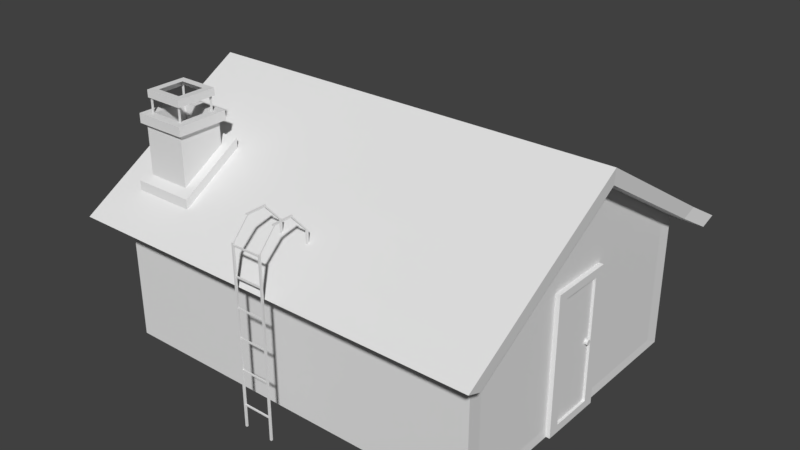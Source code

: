 # Source: Talo.blend  (saved by Blender 2.79.0; exported with 4.5.12 LTS)
import bpy
from mathutils import Matrix  # noqa: F401  (used for matrix-valued properties, if any)

bpy.ops.wm.read_factory_settings(use_empty=True)
scene = bpy.context.scene
scene.name = 'Scene'

# ---- collections
col_collection_1 = bpy.data.collections.new('Collection 1'); scene.collection.children.link(col_collection_1)

# ---- images (referenced by path relative to the original .blend; pixels are not part of the script)
import os
ASSET_DIR = os.environ.get("B2B_ASSET_DIR", "")  # directory of the original .blend (textures are referenced by path, not embedded)
HERE = os.path.dirname(os.path.abspath(__file__))  # packed textures are extracted next to this script under _unpacked/

def load_image(name, relpath, width, height, colorspace="sRGB"):
    """Load a texture the original file referenced (path relative to the .blend, or extracted next to this script)."""
    p = next((c for c in (os.path.join(HERE, relpath), os.path.join(ASSET_DIR, relpath)) if relpath and os.path.exists(c)), "")
    if p:
        img = bpy.data.images.load(p, check_existing=True)
        img.name = name
    else:  # same state as the original file: an image datablock whose file is absent (Cycles renders it pink)
        img = bpy.data.images.new(name, width, height)
        img.source = "FILE"
        img.filepath = "//" + (relpath or name)
    img.colorspace_settings.name = colorspace
    return img
img_talo_mat = load_image('Talo_MAT', '', 1024, 1024, 'sRGB')

# ---- materials (node trees are filled in below, after node groups)
mat_material_001 = bpy.data.materials.new('Material.001')
mat_material_001.alpha_threshold = 0.0
mat_material_001.roughness = 0.5

# ---- material node trees
mat_material_001.use_nodes = True; mat_material_001.node_tree.nodes.clear()
_N = mat_material_001.node_tree.nodes; _L = mat_material_001.node_tree.links
n0 = _N.new('ShaderNodeOutputMaterial'); n0.name = 'Material Output'; n0.location = (300, 300)
n1 = _N.new('ShaderNodeBsdfDiffuse'); n1.name = 'Diffuse BSDF'; n1.location = (10, 300)
n2 = _N.new('ShaderNodeTexImage'); n2.name = 'Image Texture'; n2.location = (-186, 313)
n2.width = 140
n2.image = img_talo_mat
_L.new(n1.outputs[0], n0.inputs[0])
n0.is_active_output = True

# ---- world
world_world = bpy.data.worlds.new('World'); scene.world = world_world
world_world.color = (0.05088, 0.05088, 0.05088)
world_world.use_sun_shadow = False
world_world.sun_shadow_jitter_overblur = 0.0
world_world.cycles.sampling_method = 'MANUAL'

# ---- meshes
me_cylinder = bpy.data.meshes.new('Cylinder')
me_cylinder.from_pydata([(0.01991, -0.5426, -1.632), (0.01991, -0.5426, -1.528), (0.04807, -0.5707, -1.632), (0.04807, -0.5707, -1.528), (0.04807, -0.6105, -1.632), (0.04807, -0.6105, -1.528), (0.01991, -0.6387, -1.632), (0.01991, -0.6387, -1.528), (-0.01991, -0.6387, -1.632), (-0.01991, -0.6387, -1.528), (-0.04807, -0.6105, -1.632), (-0.04807, -0.6105, -1.528), (-0.04807, -0.5707, -1.632), (-0.04807, -0.5707, -1.528), (-0.01991, -0.5426, -1.632), (-0.01991, -0.5426, -1.528), (-2.056, -4.5, -5.174), (1.511, -4.5, -5.174), (-2.056, -4.536, -5.174), (1.511, -4.536, -5.174), (-2.056, -4.5, -5.21), (1.511, -4.5, -5.21), (-2.056, -4.536, -5.21), (1.511, -4.536, -5.21), (-2.062, -4.5, -5.768), (1.506, -4.5, -5.768), (-2.062, -4.536, -5.768), (1.506, -4.536, -5.768), (-2.062, -4.5, -5.804), (1.506, -4.5, -5.804), (-2.062, -4.536, -5.804), (1.506, -4.536, -5.804), (-2.0, -4.532, -5.767), (-2.026, -4.532, -5.767), (-2.0, -4.506, -5.767), (-2.026, -4.506, -5.767), (-2.0, -4.532, -5.198), (-2.026, -4.532, -5.198), (-2.0, -4.506, -5.198), (-2.026, -4.506, -5.198), (-1.436, -4.532, -5.769), (-1.463, -4.532, -5.769), (-1.436, -4.505, -5.769), (-1.463, -4.505, -5.769), (-1.436, -4.532, -5.2), (-1.463, -4.532, -5.2), (-1.436, -4.505, -5.2), (-1.463, -4.505, -5.2), (-0.8459, -4.532, -5.773), (-0.8723, -4.532, -5.773), (-0.8459, -4.505, -5.773), (-0.8723, -4.505, -5.773), (-0.8459, -4.532, -5.204), (-0.8723, -4.532, -5.204), (-0.8459, -4.505, -5.204), (-0.8723, -4.505, -5.204), (-0.2699, -4.525, -5.773), (-0.2963, -4.525, -5.773), (-0.2699, -4.499, -5.773), (-0.2963, -4.499, -5.773), (-0.2699, -4.525, -5.204), (-0.2963, -4.525, -5.204), (-0.2699, -4.499, -5.204), (-0.2963, -4.499, -5.204), (0.3551, -4.533, -5.772), (0.3287, -4.533, -5.772), (0.3551, -4.507, -5.772), (0.3287, -4.507, -5.772), (0.3551, -4.533, -5.204), (0.3287, -4.533, -5.204), (0.3551, -4.507, -5.204), (0.3287, -4.507, -5.204), (1.061, -4.533, -5.777), (1.035, -4.533, -5.777), (1.061, -4.507, -5.777), (1.035, -4.507, -5.777), (1.061, -4.533, -5.209), (1.035, -4.533, -5.209), (1.061, -4.507, -5.209), (1.035, -4.507, -5.209), (-2.417, -4.167, -5.177), (-2.417, -4.203, -5.177), (-2.417, -4.167, -5.213), (-2.417, -4.203, -5.213), (-2.422, -4.167, -5.77), (-2.422, -4.203, -5.77), (-2.422, -4.167, -5.806), (-2.422, -4.203, -5.806), (-2.056, -3.482, -5.806), (-2.056, -3.447, -5.806), (-2.056, -3.482, -5.77), (-2.056, -3.447, -5.77), (-2.062, -3.483, -5.213), (-2.062, -3.447, -5.213), (-2.062, -3.483, -5.177), (-2.062, -3.447, -5.177), (-2.417, -3.815, -5.804), (-2.417, -3.78, -5.804), (-2.417, -3.815, -5.768), (-2.417, -3.78, -5.768), (-2.422, -3.816, -5.21), (-2.422, -3.78, -5.21), (-2.422, -3.816, -5.174), (-2.422, -3.78, -5.174), (-2.413, -4.202, -5.806), (-2.413, -4.167, -5.806), (-2.413, -4.202, -5.77), (-2.413, -4.167, -5.77), (-2.419, -4.202, -5.212), (-2.419, -4.166, -5.212), (-2.419, -4.202, -5.176), (-2.419, -4.166, -5.176), (-2.444, -3.781, -5.804), (-2.444, -3.781, -5.768), (-2.45, -3.78, -5.21), (-2.45, -3.78, -5.174), (-2.44, -4.202, -5.806), (-2.44, -4.167, -5.806), (-2.44, -4.202, -5.77), (-2.44, -4.167, -5.77), (-2.446, -4.203, -5.212), (-2.446, -4.166, -5.212), (-2.446, -4.203, -5.176), (-2.446, -4.166, -5.176), (-1.793, -3.447, -5.806), (-1.793, -3.482, -5.806), (-1.793, -3.447, -5.77), (-1.793, -3.482, -5.77), (-1.799, -3.447, -5.213), (-1.799, -3.483, -5.213), (-1.799, -3.447, -5.177), (-1.799, -3.483, -5.177), (0.5708, -1.911, -9.527), (0.5037, -1.911, -9.527), (0.5708, 0.3148, -9.527), (0.5037, 0.3148, -9.527), (0.4823, -1.911, -9.313), (0.4152, -1.911, -9.313), (0.4823, 0.3148, -9.313), (0.4152, 0.3148, -9.313), (0.5874, 2.377, -6.193), (0.5204, 2.377, -6.193), (0.5874, 2.377, -3.967), (0.5204, 2.377, -3.967), (0.4989, 2.164, -6.193), (0.4319, 2.164, -6.193), (0.4989, 2.164, -3.967), (0.4319, 2.164, -3.967), (-1.686, -3.541, -8.963), (-2.958, -3.541, -8.963), (-1.686, -2.655, -8.963), (-2.958, -2.655, -8.963), (-1.686, -3.541, -8.076), (-2.958, -3.541, -8.076), (-1.686, -2.655, -8.076), (-2.958, -2.655, -8.076), (-2.958, -3.621, -9.043), (-2.958, -2.575, -9.043), (-2.958, -3.621, -7.996), (-2.958, -2.575, -7.996), (-3.144, -3.621, -9.043), (-3.144, -2.575, -9.043), (-3.144, -3.621, -7.996), (-3.144, -2.575, -7.996), (-3.141, -3.439, -8.861), (-3.141, -2.757, -8.861), (-3.141, -3.439, -8.179), (-3.141, -2.757, -8.179), (-1.708, -3.439, -8.861), (-1.708, -2.757, -8.861), (-1.708, -3.439, -8.179), (-1.708, -2.757, -8.179), (-3.127, -3.468, -8.888), (-3.551, -3.468, -8.888), (-3.127, -3.439, -8.888), (-3.551, -3.439, -8.888), (-3.127, -3.468, -8.859), (-3.551, -3.468, -8.859), (-3.127, -3.439, -8.859), (-3.551, -3.439, -8.859), (-3.136, -2.761, -8.891), (-3.559, -2.761, -8.891), (-3.136, -2.732, -8.891), (-3.559, -2.732, -8.891), (-3.136, -2.761, -8.862), (-3.559, -2.761, -8.862), (-3.136, -2.732, -8.862), (-3.559, -2.732, -8.862), (-3.137, -2.755, -8.172), (-3.56, -2.755, -8.172), (-3.137, -2.725, -8.172), (-3.56, -2.725, -8.172), (-3.137, -2.755, -8.142), (-3.56, -2.755, -8.142), (-3.137, -2.725, -8.142), (-3.56, -2.725, -8.142), (-3.131, -3.469, -8.171), (-3.554, -3.469, -8.171), (-3.131, -3.44, -8.171), (-3.554, -3.44, -8.171), (-3.131, -3.469, -8.142), (-3.554, -3.469, -8.142), (-3.131, -3.44, -8.142), (-3.554, -3.44, -8.142), (-3.575, -3.503, -8.911), (-3.575, -2.692, -8.911), (-3.573, -3.503, -8.101), (-3.573, -2.692, -8.101), (-3.571, -3.362, -8.771), (-3.571, -2.833, -8.771), (-3.571, -3.362, -8.242), (-3.571, -2.833, -8.242), (-3.431, -3.503, -8.911), (-3.431, -2.692, -8.911), (-3.429, -3.503, -8.101), (-3.429, -2.692, -8.101), (0.4126, 2.084, -6.058), (-0.6583, 2.084, -6.058), (0.4126, 2.296, -6.058), (-0.6583, 2.296, -6.058), (0.4126, 2.084, -4.058), (-0.6583, 2.084, -4.058), (0.4126, 2.296, -4.058), (-0.6583, 2.296, -4.058), (0.4126, 2.296, -5.558), (0.4126, 2.296, -4.808), (-0.5244, 2.296, -4.058), (0.011, 2.296, -4.058), (0.2787, 2.296, -6.058), (0.2787, 2.296, -5.558), (0.2787, 2.296, -4.808), (-0.5244, 2.296, -4.933), (0.2787, 2.296, -4.933), (-0.5244, 2.296, -5.183), (0.2787, 2.296, -5.183), (-0.6583, 2.296, -5.683), (-0.5244, 2.296, -5.683), (-0.6583, 2.296, -5.433), (-0.5244, 2.296, -5.433), (-0.6583, 2.296, -4.683), (-0.5244, 2.296, -4.683), (0.1449, 2.296, -4.183), (-0.5244, 2.296, -4.183), (0.011, 2.296, -4.183), (0.2787, 2.296, -4.183), (-0.5244, 2.296, -5.933), (0.2787, 2.296, -5.933), (-0.05593, 2.296, -4.933), (-0.05593, 2.296, -5.183), (-0.05593, 2.296, -4.183), (-0.05593, 2.296, -5.933), (-0.1898, 2.296, -4.933), (-0.1898, 2.296, -5.183), (-0.1898, 2.296, -4.183), (-0.1898, 2.296, -5.933), (-0.5244, 2.25, -4.933), (0.2787, 2.25, -4.933), (-0.5244, 2.25, -5.183), (0.2787, 2.25, -5.183), (-0.5244, 2.25, -4.183), (0.2787, 2.25, -4.183), (-0.5244, 2.25, -5.933), (0.2787, 2.25, -5.933), (-0.05593, 2.25, -4.933), (-0.05593, 2.25, -5.183), (-0.05593, 2.25, -4.183), (-0.05593, 2.25, -5.933), (-0.1898, 2.25, -4.933), (-0.1898, 2.25, -5.183), (-0.1898, 2.25, -4.183), (-0.1898, 2.25, -5.933), (0.434, -1.813, -9.217), (-0.6369, -1.813, -9.217), (0.434, -1.813, -9.429), (-0.6369, -1.813, -9.429), (0.434, 0.187, -9.217), (-0.6369, 0.187, -9.217), (0.434, 0.187, -9.429), (-0.6369, 0.187, -9.429), (0.434, -1.313, -9.429), (0.434, -0.563, -9.429), (-0.503, 0.187, -9.429), (0.03243, 0.187, -9.429), (0.3002, -1.813, -9.429), (0.3002, -1.313, -9.429), (0.3002, -0.563, -9.429), (-0.503, -0.688, -9.429), (0.3002, -0.688, -9.429), (-0.503, -0.938, -9.429), (0.3002, -0.938, -9.429), (-0.6369, -1.438, -9.429), (-0.503, -1.438, -9.429), (-0.6369, -1.188, -9.429), (-0.503, -1.188, -9.429), (-0.6369, -0.438, -9.429), (-0.503, -0.438, -9.429), (0.1663, 0.06204, -9.429), (-0.503, 0.06204, -9.429), (0.03243, 0.06204, -9.429), (0.3002, 0.06204, -9.429), (-0.503, -1.688, -9.429), (0.3002, -1.688, -9.429), (-0.0345, -0.688, -9.429), (-0.0345, -0.938, -9.429), (-0.0345, 0.06204, -9.429), (-0.0345, -1.688, -9.429), (-0.1684, -0.688, -9.429), (-0.1684, -0.938, -9.429), (-0.1684, 0.06204, -9.429), (-0.1684, -1.688, -9.429), (-0.503, -0.688, -9.383), (0.3002, -0.688, -9.383), (-0.503, -0.938, -9.383), (0.3002, -0.938, -9.383), (-0.503, 0.06204, -9.383), (0.3002, 0.06204, -9.383), (-0.503, -1.688, -9.383), (0.3002, -1.688, -9.383), (-0.0345, -0.688, -9.383), (-0.0345, -0.938, -9.383), (-0.0345, 0.06204, -9.383), (-0.0345, -1.688, -9.383), (-0.1684, -0.688, -9.383), (-0.1684, -0.938, -9.383), (-0.1684, 0.06204, -9.383), (-0.1684, -1.688, -9.383), (1.408, -1.601, -1.639), (-1.373, -1.601, -1.639), (1.408, -0.2914, -1.639), (-1.373, -0.2914, -1.639), (1.408, -1.601, -1.545), (-1.373, -1.601, -1.545), (1.408, -0.2914, -1.545), (-1.373, -0.2914, -1.545), (1.249, -1.384, -1.545), (-1.214, -1.384, -1.545), (1.249, -0.5077, -1.545), (-1.214, -0.5077, -1.545), (1.249, -1.384, -1.593), (-1.214, -1.384, -1.593), (1.249, -0.5077, -1.593), (-1.214, -0.5077, -1.593), (1.407, 2.172, -1.621), (1.407, -3.828, -1.621), (1.407, -3.828, -9.325), (1.407, 2.172, -9.325), (-1.593, 2.172, -1.621), (-1.593, -3.828, -1.621), (-1.593, -3.828, -9.325), (-1.593, 2.172, -9.325), (1.407, -0.8279, -1.621), (1.407, -0.8279, -9.325), (-3.391, -0.8279, -1.621), (-3.391, -0.8279, -9.325), (1.227, -0.8279, -1.634), (1.227, -3.528, -1.634), (1.227, 1.872, -1.634), (-1.473, 1.872, -1.634), (-1.473, -3.528, -1.634), (1.227, -0.8279, -9.32), (1.227, 1.872, -9.32), (1.227, -3.528, -9.32), (-1.473, -3.528, -9.32), (-1.473, 1.872, -9.32), (-3.091, -0.8279, -1.634), (-3.091, -0.8279, -9.32), (-3.391, -0.8279, -1.201), (-1.593, -3.828, -1.201), (-3.391, -0.8279, -9.746), (-1.593, 2.172, -9.746), (-1.593, 2.172, -1.201), (-1.593, -3.828, -9.746), (-3.091, -0.8279, -1.214), (-1.473, -3.528, -1.214), (-3.091, -0.8279, -9.739), (-1.473, 1.872, -9.739), (-1.473, 1.872, -1.214), (-1.473, -3.528, -9.739), (1.407, 2.172, -8.963), (1.407, -3.828, -8.963), (-1.593, 2.172, -8.963), (-1.593, -3.828, -8.963), (-3.391, -0.8279, -8.963), (1.407, -0.8279, -8.963), (-3.391, -0.8279, -8.065), (1.407, 2.172, -8.065), (1.407, -3.828, -8.065), (-1.593, 2.172, -8.065), (-1.593, -3.828, -8.065), (1.407, -0.8279, -8.065), (-0.09277, -3.828, -1.621), (-0.09277, -3.828, -9.325), (-0.1227, -3.528, -1.634), (-0.1227, -3.528, -9.32), (-0.09277, -3.828, -8.963), (-0.09277, -3.828, -8.065), (-2.314, -2.642, -1.621), (-2.314, -2.642, -9.325), (-2.122, -2.463, -1.634), (-2.122, -2.463, -9.32), (-2.314, -2.642, -1.201), (-2.314, -2.642, -9.746), (-2.122, -2.463, -1.214), (-2.122, -2.463, -9.739), (-3.391, -0.8279, -7.869), (1.407, 2.172, -7.869), (1.407, -3.828, -7.869), (-1.593, 2.172, -7.869), (-1.593, -3.828, -7.869), (1.407, -0.8279, -7.869), (-0.09277, -3.828, -7.869), (-2.314, -2.642, -7.869), (1.407, 2.172, -9.129), (1.407, -3.828, -9.129), (-1.593, 2.172, -9.129), (-1.593, -3.828, -9.129), (1.407, -0.8279, -9.129), (-3.391, -0.8279, -9.129), (-0.09277, -3.828, -9.129), (-2.314, -2.642, -9.129), (-1.664, -3.711, -1.621), (-1.537, -3.423, -1.634), (-1.664, -3.711, -1.201), (-1.537, -3.423, -1.214), (-1.664, -3.711, -8.963), (-1.664, -3.711, -8.065), (-1.664, -3.711, -9.325), (-1.537, -3.423, -9.32), (-1.664, -3.711, -9.746), (-1.537, -3.423, -9.739), (-1.664, -3.711, -7.869), (-1.664, -3.711, -9.129), (-2.422, -2.461, -9.325), (-2.219, -2.299, -9.32), (-2.422, -2.461, -9.746), (-2.219, -2.299, -9.739), (-2.422, -2.461, -1.621), (-2.219, -2.299, -1.634), (-2.422, -2.461, -1.201), (-2.219, -2.299, -1.214), (-2.422, -2.461, -8.963), (-2.422, -2.461, -8.065), (-2.422, -2.461, -7.869), (-2.422, -2.461, -9.129), (-2.612, -2.461, -8.963), (-2.505, -2.642, -8.963), (-2.612, -2.461, -8.065), (-2.505, -2.642, -8.065), (-2.505, -2.642, -9.129), (-2.505, -2.642, -7.869), (-2.612, -2.461, -7.869), (-2.612, -2.461, -9.129), (-1.854, -3.711, -8.963), (-1.854, -3.711, -8.065), (-1.854, -3.711, -7.869), (-1.854, -3.711, -9.129), (-1.207, -4.448, -9.332), (-1.087, -4.148, -9.326), (-1.207, -4.448, -9.752), (-1.087, -4.148, -9.745), (-1.207, -4.448, -1.627), (-1.087, -4.148, -1.64), (-1.207, -4.448, -1.207), (-1.087, -4.148, -1.221), (-1.188, 2.863, -1.125), (-1.188, 2.863, -1.546), (-1.068, 2.563, -1.559), (-1.068, 2.563, -1.139), (-1.188, 2.863, -9.25), (-1.068, 2.563, -9.244), (-1.188, 2.863, -9.671), (-1.068, 2.563, -9.664)], [], [(3, 5, 4, 2), (5, 7, 6, 4), (7, 9, 8, 6), (9, 11, 10, 8), (11, 13, 12, 10), (13, 15, 14, 12), (15, 13, 11, 9, 7, 5, 3, 1), (15, 1, 0, 14), (14, 0, 2, 4, 6, 8, 10, 12), (1, 3, 2, 0), (16, 18, 19, 17), (18, 22, 23, 19), (22, 20, 21, 23), (20, 16, 17, 21), (18, 22, 20, 16), (23, 21, 17, 19), (24, 26, 27, 25), (26, 30, 31, 27), (30, 28, 29, 31), (28, 24, 25, 29), (31, 29, 25, 27), (32, 33, 35, 34), (34, 35, 39, 38), (38, 39, 37, 36), (36, 37, 33, 32), (34, 38, 36, 32), (39, 35, 33, 37), (40, 41, 43, 42), (42, 43, 47, 46), (46, 47, 45, 44), (44, 45, 41, 40), (42, 46, 44, 40), (47, 43, 41, 45), (48, 49, 51, 50), (50, 51, 55, 54), (54, 55, 53, 52), (52, 53, 49, 48), (50, 54, 52, 48), (55, 51, 49, 53), (56, 57, 59, 58), (58, 59, 63, 62), (62, 63, 61, 60), (60, 61, 57, 56), (58, 62, 60, 56), (63, 59, 57, 61), (64, 65, 67, 66), (66, 67, 71, 70), (70, 71, 69, 68), (68, 69, 65, 64), (66, 70, 68, 64), (71, 67, 65, 69), (72, 73, 75, 74), (74, 75, 79, 78), (78, 79, 77, 76), (76, 77, 73, 72), (74, 78, 76, 72), (79, 75, 73, 77), (28, 86, 84, 24), (16, 80, 81, 18), (81, 80, 82, 83), (85, 84, 86, 87), (26, 85, 87, 30), (20, 82, 80, 16), (18, 81, 83, 22), (30, 87, 86, 28), (24, 84, 85, 26), (22, 83, 82, 20), (95, 103, 102, 94), (94, 102, 100, 92), (92, 100, 101, 93), (93, 101, 103, 95), (90, 127, 126, 91), (89, 97, 99, 91), (91, 99, 98, 90), (88, 96, 97, 89), (90, 98, 96, 88), (96, 104, 105, 97), (99, 107, 106, 98), (99, 113, 119, 107), (107, 119, 118, 106), (102, 110, 108, 100), (97, 112, 113, 99), (98, 106, 104, 96), (109, 121, 114, 101), (103, 111, 110, 102), (100, 108, 109, 101), (117, 116, 118, 119), (121, 120, 122, 123), (114, 121, 123, 115), (112, 117, 119, 113), (101, 114, 115, 103), (111, 123, 122, 110), (106, 118, 116, 104), (105, 117, 112, 97), (104, 116, 117, 105), (110, 122, 120, 108), (103, 115, 123, 111), (108, 120, 121, 109), (93, 128, 129, 92), (94, 131, 130, 95), (124, 126, 125), (128, 130, 131, 129), (127, 125, 126), (88, 89, 124, 125), (92, 129, 131, 94), (95, 130, 128, 93), (88, 125, 127, 90), (89, 91, 126, 124), (132, 133, 135, 134), (134, 135, 139, 138), (138, 139, 137, 136), (136, 137, 133, 132), (134, 138, 136, 132), (139, 135, 133, 137), (140, 141, 143, 142), (142, 143, 147, 146), (146, 147, 145, 144), (144, 145, 141, 140), (142, 146, 144, 140), (147, 143, 141, 145), (148, 149, 151, 150), (150, 151, 155, 154), (154, 155, 153, 152), (152, 153, 149, 148), (150, 154, 152, 148), (153, 155, 159, 158), (156, 158, 162, 160), (151, 149, 156, 157), (149, 153, 158, 156), (155, 151, 157, 159), (162, 163, 167, 166), (159, 157, 161, 163), (158, 159, 163, 162), (157, 156, 160, 161), (166, 167, 171, 170), (161, 160, 164, 165), (160, 162, 166, 164), (163, 161, 165, 167), (171, 169, 168, 170), (165, 164, 168, 169), (164, 166, 170, 168), (167, 165, 169, 171), (172, 173, 175, 174), (174, 175, 179, 178), (178, 179, 177, 176), (176, 177, 173, 172), (174, 178, 176, 172), (179, 175, 173, 177), (180, 181, 183, 182), (182, 183, 187, 186), (186, 187, 185, 184), (184, 185, 181, 180), (182, 186, 184, 180), (187, 183, 181, 185), (188, 189, 191, 190), (190, 191, 195, 194), (194, 195, 193, 192), (192, 193, 189, 188), (190, 194, 192, 188), (195, 191, 189, 193), (196, 197, 199, 198), (198, 199, 203, 202), (202, 203, 201, 200), (200, 201, 197, 196), (198, 202, 200, 196), (203, 199, 197, 201), (206, 207, 211, 210), (205, 204, 208, 209), (204, 206, 210, 208), (207, 205, 209, 211), (207, 215, 213, 205), (206, 214, 215, 207), (204, 212, 214, 206), (205, 213, 212, 204), (237, 235, 219, 217, 221, 223, 239), (239, 223, 226, 242, 240), (248, 264, 266, 250), (217, 219, 228, 218, 216), (242, 253, 269, 259), (227, 226, 223, 221, 220, 222), (241, 243, 227, 222, 225, 230, 244), (250, 266, 262, 246), (222, 220, 216, 218, 224, 225), (249, 265, 263, 247), (246, 229, 224, 218, 228), (231, 255, 267, 251), (252, 233, 238, 237, 239, 240, 231, 251, 253, 242, 226, 227, 243, 249, 247, 232, 230, 225, 224, 229, 234, 248, 250, 246, 228, 219, 235, 236, 245, 254), (240, 242, 259, 255, 231), (235, 237, 238, 236), (216, 220, 221, 217), (248, 234, 258, 264), (233, 252, 268, 257), (253, 251, 267, 269), (245, 261, 270, 254), (243, 241, 244, 260, 265, 249), (234, 229, 246, 262, 258), (238, 233, 257, 261, 245, 236), (247, 263, 256, 232), (252, 254, 270, 268), (230, 232, 256, 260, 244), (267, 255, 259, 269), (265, 260, 256, 263), (264, 258, 262, 266), (257, 268, 270, 261), (292, 290, 274, 272, 276, 278, 294), (294, 278, 281, 297, 295), (303, 319, 321, 305), (272, 274, 283, 273, 271), (297, 308, 324, 314), (282, 281, 278, 276, 275, 277), (296, 298, 282, 277, 280, 285, 299), (305, 321, 317, 301), (277, 275, 271, 273, 279, 280), (304, 320, 318, 302), (301, 284, 279, 273, 283), (286, 310, 322, 306), (307, 288, 293, 292, 294, 295, 286, 306, 308, 297, 281, 282, 298, 304, 302, 287, 285, 280, 279, 284, 289, 303, 305, 301, 283, 274, 290, 291, 300, 309), (295, 297, 314, 310, 286), (290, 292, 293, 291), (271, 275, 276, 272), (303, 289, 313, 319), (288, 307, 323, 312), (308, 306, 322, 324), (300, 316, 325, 309), (298, 296, 299, 315, 320, 304), (289, 284, 301, 317, 313), (293, 288, 312, 316, 300, 291), (302, 318, 311, 287), (307, 309, 325, 323), (285, 287, 311, 315, 299), (322, 310, 314, 324), (320, 315, 311, 318), (319, 313, 317, 321), (312, 323, 325, 316), (326, 327, 329, 328), (328, 329, 333, 332), (333, 331, 335, 337), (330, 331, 327, 326), (328, 332, 330, 326), (333, 329, 327, 331), (335, 334, 338, 339), (332, 333, 337, 336), (331, 330, 334, 335), (330, 332, 336, 334), (340, 341, 339, 338), (334, 336, 340, 338), (337, 335, 339, 341), (336, 337, 341, 340), (416, 413, 344, 351), (431, 426, 348, 415), (345, 351, 359, 360), (418, 415, 348, 391), (414, 412, 345, 349), (414, 349, 353, 417), (412, 416, 351, 345), (361, 393, 362, 427, 399, 433, 365, 363, 360, 359), (356, 357, 364, 437, 398, 421, 358, 392, 355, 354), (391, 348, 362, 393), (342, 346, 357, 356), (350, 342, 356, 354), (343, 350, 354, 355), (349, 345, 360, 363), (390, 343, 355, 392), (351, 344, 361, 359), (432, 353, 368, 434), (364, 357, 376, 372), (346, 352, 366, 370), (422, 367, 373, 423), (370, 366, 372, 376), (368, 369, 375, 374), (434, 368, 374, 435), (420, 347, 367, 422), (427, 362, 377, 429), (437, 364, 372, 439), (353, 349, 369, 368), (363, 365, 374, 375), (385, 389, 383, 378), (387, 380, 382, 384), (387, 385, 378, 380), (395, 388, 381, 394), (430, 411, 449, 454), (389, 386, 379, 383), (409, 406, 386, 389), (430, 425, 388, 408), (410, 408, 388, 395), (407, 405, 385, 387), (407, 387, 384, 404), (405, 409, 389, 385), (406, 410, 395, 386), (386, 395, 394, 379), (347, 390, 392, 358), (344, 391, 393, 361), (413, 418, 391, 344), (411, 442, 450, 449), (442, 441, 446, 450), (421, 398, 402, 423), (433, 399, 403, 435), (436, 396, 400, 438), (428, 401, 403, 429), (438, 400, 402, 439), (426, 397, 401, 428), (443, 432, 397, 419), (436, 442, 411, 396), (343, 390, 410, 406), (342, 350, 409, 405), (346, 407, 404, 352), (346, 342, 405, 407), (390, 347, 408, 410), (420, 430, 408, 347), (350, 343, 406, 409), (443, 419, 448, 451), (379, 394, 418, 413), (378, 383, 416, 412), (380, 414, 417, 382), (380, 378, 412, 414), (394, 381, 415, 418), (424, 431, 415, 381), (383, 379, 413, 416), (431, 424, 452, 455), (396, 411, 430, 420), (348, 426, 428, 371), (371, 428, 429, 377), (358, 421, 423, 373), (440, 443, 451, 444), (388, 425, 424, 381), (399, 427, 429, 403), (396, 420, 422, 400), (400, 422, 423, 402), (419, 397, 426, 431), (382, 417, 443, 440), (352, 404, 442, 436), (417, 353, 432, 443), (366, 438, 439, 372), (352, 436, 438, 366), (365, 433, 435, 374), (384, 382, 440, 441), (404, 384, 441, 442), (398, 437, 439, 402), (401, 434, 435, 403), (397, 432, 434, 401), (453, 447, 445, 452), (450, 446, 447, 449), (446, 444, 445, 447), (444, 451, 448, 445), (445, 448, 455, 452), (449, 447, 453, 454), (425, 430, 454, 453), (419, 431, 455, 448), (441, 440, 444, 446), (424, 425, 453, 452), (348, 456, 457, 362), (347, 358, 461, 460), (376, 357, 466, 467), (377, 362, 457, 459), (347, 348, 456, 460), (370, 376, 467, 464), (457, 456, 458, 459), (460, 461, 463, 462), (466, 465, 464, 467), (468, 469, 471, 470), (466, 469, 468, 465), (461, 460, 456, 457), (349, 363, 469, 468), (373, 367, 462, 463), (362, 358, 461, 457), (375, 369, 470, 471), (357, 346, 465, 466), (367, 347, 460, 462), (363, 375, 471, 469), (346, 465, 468, 349), (358, 373, 463, 461), (369, 349, 468, 470), (346, 370, 464, 465), (363, 469, 466, 357), (371, 377, 459, 458), (348, 371, 458, 456)])
_uv = me_cylinder.uv_layers.new(name='UVMap')
_uv.uv.foreach_set('vector', [0.6674, 0.9358, 0.6655, 0.9358, 0.6655, 0.9312, 0.6674, 0.9312, 0.5313, 0.9298, 0.5326, 0.9298, 0.5326, 0.9344, 0.5313, 0.9344, 0.5326, 0.9298, 0.5345, 0.9298, 0.5345, 0.9344, 0.5326, 0.9344, 0.5345, 0.9298, 0.5358, 0.9298, 0.5358, 0.9344, 0.5345, 0.9344, 0.3463, 0.9328, 0.3445, 0.9328, 0.3445, 0.9282, 0.3463, 0.9282, 0.3445, 0.9328, 0.343, 0.9328, 0.343, 0.9282, 0.3445, 0.9282, 0.3295, 0.9339, 0.3282, 0.9351, 0.3263, 0.9351, 0.325, 0.9339, 0.325, 0.9321, 0.3263, 0.9309, 0.3282, 0.9309, 0.3295, 0.9321, 0.9126, 0.9299, 0.9144, 0.9299, 0.9144, 0.9345, 0.9126, 0.9345, 0.8956, 0.9329, 0.8956, 0.9312, 0.8969, 0.9299, 0.8988, 0.9299, 0.9001, 0.9312, 0.9001, 0.9329, 0.8988, 0.9342, 0.8969, 0.9342, 0.6688, 0.9358, 0.6674, 0.9358, 0.6674, 0.9312, 0.6688, 0.9312, 0.2987, 0.8576, 0.2971, 0.8574, 0.3111, 0.7006, 0.3128, 0.7007, 0.325, 0.7165, 0.3267, 0.7165, 0.3268, 0.8739, 0.3251, 0.8739, 0.324, 0.5331, 0.3257, 0.5329, 0.3398, 0.6898, 0.3381, 0.69, 0.7894, 0.8295, 0.7877, 0.8295, 0.7878, 0.672, 0.7895, 0.672, 0.9699, 0.733, 0.9699, 0.7346, 0.9682, 0.7346, 0.9682, 0.733, 0.9756, 0.3822, 0.9773, 0.3822, 0.9773, 0.3838, 0.9756, 0.3838, 0.5517, 0.829, 0.55, 0.8289, 0.5641, 0.672, 0.5658, 0.6722, 0.338, 0.7165, 0.3397, 0.7165, 0.3398, 0.8739, 0.3381, 0.8739, 0.2971, 0.5331, 0.2987, 0.5329, 0.3128, 0.6898, 0.3111, 0.69, 0.7764, 0.8295, 0.7747, 0.8295, 0.7748, 0.672, 0.7765, 0.672, 0.2971, 0.9316, 0.2987, 0.9316, 0.2987, 0.9332, 0.2971, 0.9332, 0.9927, 0.2919, 0.9927, 0.293, 0.9915, 0.293, 0.9915, 0.2919, 0.8258, 0.3559, 0.827, 0.3559, 0.827, 0.381, 0.8258, 0.381, 0.9915, 0.2683, 0.9927, 0.2683, 0.9927, 0.2695, 0.9915, 0.2695, 0.8145, 0.381, 0.8133, 0.381, 0.8133, 0.3559, 0.8145, 0.3559, 0.8805, 0.9006, 0.8805, 0.9257, 0.8792, 0.9257, 0.8792, 0.9006, 0.9817, 0.6745, 0.9817, 0.6494, 0.9829, 0.6494, 0.9829, 0.6745, 0.5624, 0.9361, 0.5637, 0.9361, 0.5637, 0.9373, 0.5624, 0.9373, 0.06812, 0.9225, 0.06689, 0.9225, 0.06689, 0.8974, 0.06812, 0.8974, 0.8805, 0.9374, 0.8792, 0.9374, 0.8792, 0.9363, 0.8805, 0.9363, 0.5371, 0.8054, 0.5384, 0.8054, 0.5384, 0.8305, 0.5371, 0.8305, 0.5637, 0.9004, 0.5637, 0.9255, 0.5624, 0.9255, 0.5624, 0.9004, 0.005609, 0.9291, 0.005609, 0.904, 0.006829, 0.904, 0.006829, 0.9291, 0.5512, 0.9373, 0.55, 0.9373, 0.55, 0.9361, 0.5512, 0.9361, 0.7772, 0.381, 0.7759, 0.381, 0.7759, 0.3559, 0.7772, 0.3559, 0.9915, 0.2801, 0.9927, 0.2801, 0.9927, 0.2813, 0.9915, 0.2813, 0.02674, 0.8974, 0.02797, 0.8974, 0.02797, 0.9225, 0.02674, 0.9225, 0.8551, 0.9006, 0.8551, 0.9257, 0.8539, 0.9257, 0.8539, 0.9006, 0.9817, 0.9057, 0.9817, 0.8806, 0.9829, 0.8806, 0.9829, 0.9057, 0.5153, 0.9363, 0.5153, 0.9351, 0.5165, 0.9351, 0.5165, 0.9363, 0.8021, 0.381, 0.8009, 0.381, 0.8009, 0.3559, 0.8021, 0.3559, 0.868, 0.9374, 0.8668, 0.9374, 0.8668, 0.9363, 0.868, 0.9363, 0.678, 0.8955, 0.6792, 0.8955, 0.6792, 0.9206, 0.678, 0.9206, 0.7875, 0.8997, 0.7875, 0.9248, 0.7863, 0.9248, 0.7863, 0.8997, 0.9817, 0.6388, 0.9817, 0.6137, 0.9829, 0.6137, 0.9829, 0.6388, 0.7739, 0.9366, 0.7739, 0.9354, 0.7751, 0.9354, 0.7751, 0.9366, 0.6917, 0.9206, 0.6904, 0.9206, 0.6904, 0.8955, 0.6917, 0.8955, 0.8539, 0.9363, 0.8551, 0.9363, 0.8551, 0.9374, 0.8539, 0.9374, 0.6655, 0.8955, 0.6668, 0.8955, 0.6668, 0.9206, 0.6655, 0.9206, 0.7751, 0.8997, 0.7751, 0.9248, 0.7739, 0.9248, 0.7739, 0.8997, 0.8668, 0.9257, 0.8668, 0.9006, 0.868, 0.9006, 0.868, 0.9257, 0.7875, 0.9366, 0.7863, 0.9366, 0.7863, 0.9354, 0.7875, 0.9354, 0.8394, 0.381, 0.8382, 0.381, 0.8382, 0.3559, 0.8394, 0.3559, 0.7261, 0.9376, 0.7249, 0.9376, 0.7249, 0.9364, 0.7261, 0.9364, 0.7884, 0.3559, 0.7896, 0.3559, 0.7896, 0.381, 0.7884, 0.381, 0.5512, 0.9004, 0.5512, 0.9255, 0.55, 0.9255, 0.55, 0.9004, 0.9817, 0.7102, 0.9817, 0.6851, 0.9829, 0.6851, 0.9829, 0.7102, 0.7764, 0.8295, 0.7765, 0.8454, 0.7748, 0.8454, 0.7747, 0.8295, 0.2987, 0.8576, 0.3128, 0.8747, 0.3111, 0.8745, 0.2971, 0.8574, 0.3116, 0.9332, 0.31, 0.9332, 0.31, 0.9316, 0.3116, 0.9316, 0.9873, 0.5136, 0.989, 0.5136, 0.989, 0.5152, 0.9873, 0.5152, 0.338, 0.7165, 0.3381, 0.7006, 0.3398, 0.7006, 0.3397, 0.7165, 0.7894, 0.8295, 0.7895, 0.8454, 0.7878, 0.8454, 0.7877, 0.8295, 0.325, 0.7165, 0.3251, 0.7006, 0.3268, 0.7006, 0.3267, 0.7165, 0.2971, 0.5331, 0.3111, 0.516, 0.3128, 0.5158, 0.2987, 0.5329, 0.5517, 0.829, 0.5658, 0.8462, 0.5641, 0.846, 0.55, 0.8289, 0.324, 0.5331, 0.3381, 0.516, 0.3398, 0.5158, 0.3257, 0.5329, 0.1088, 0.9115, 0.1146, 0.8906, 0.1161, 0.8898, 0.1103, 0.9108, 0.7517, 0.3675, 0.7518, 0.3835, 0.7501, 0.3835, 0.75, 0.3675, 0.09177, 0.9008, 0.09756, 0.9218, 0.09607, 0.921, 0.09028, 0.9, 0.2203, 0.9171, 0.2203, 0.934, 0.2186, 0.9341, 0.2186, 0.9171, 0.7263, 0.9149, 0.7321, 0.9251, 0.7307, 0.9258, 0.7249, 0.9156, 0.9907, 0.3386, 0.9907, 0.3555, 0.989, 0.3555, 0.989, 0.3386, 0.7249, 0.9156, 0.7307, 0.8946, 0.7321, 0.8939, 0.7263, 0.9149, 0.7062, 0.9049, 0.712, 0.9258, 0.7106, 0.9251, 0.7048, 0.9041, 0.7647, 0.3675, 0.7647, 0.3835, 0.763, 0.3835, 0.763, 0.3675, 0.9915, 0.1452, 0.9915, 0.1623, 0.9915, 0.1608, 0.9915, 0.1437, 0.9915, 0.1331, 0.9915, 0.1161, 0.9915, 0.1145, 0.9915, 0.1316, 0.9817, 0.9163, 0.983, 0.9163, 0.983, 0.9333, 0.9817, 0.9334, 0.9817, 0.9334, 0.983, 0.9333, 0.983, 0.9349, 0.9817, 0.9349, 0.9781, 0.3271, 0.9781, 0.31, 0.9798, 0.31, 0.9798, 0.3271, 0.1101, 0.9339, 0.1088, 0.9339, 0.1088, 0.9324, 0.1101, 0.9324, 0.9887, 0.5849, 0.9887, 0.602, 0.9871, 0.602, 0.9871, 0.5849, 0.9873, 0.4275, 0.9886, 0.4275, 0.9886, 0.4446, 0.9873, 0.4446, 0.9915, 0.07468, 0.9915, 0.05761, 0.9915, 0.05602, 0.9915, 0.07308, 0.9915, 0.08686, 0.9915, 0.1039, 0.9915, 0.1023, 0.9915, 0.08527, 0.2046, 0.9055, 0.2046, 0.904, 0.2063, 0.904, 0.2063, 0.9055, 0.1917, 0.9056, 0.1917, 0.904, 0.1934, 0.904, 0.1934, 0.9056, 0.1917, 0.9224, 0.1917, 0.9056, 0.1934, 0.9056, 0.1934, 0.9224, 0.2046, 0.9224, 0.2046, 0.9055, 0.2063, 0.9055, 0.2063, 0.9224, 0.2059, 0.9346, 0.2046, 0.9346, 0.2046, 0.933, 0.2059, 0.933, 0.9873, 0.4722, 0.9886, 0.4722, 0.9886, 0.4738, 0.9873, 0.4738, 0.09028, 0.9324, 0.09156, 0.9324, 0.09156, 0.9339, 0.09028, 0.9339, 0.9873, 0.4859, 0.9886, 0.4859, 0.9886, 0.503, 0.9873, 0.503, 0.9873, 0.4844, 0.9886, 0.4844, 0.9886, 0.4859, 0.9873, 0.4859, 0.1917, 0.933, 0.193, 0.933, 0.193, 0.9346, 0.1917, 0.9346, 0.9873, 0.4552, 0.9886, 0.4552, 0.9886, 0.4722, 0.9873, 0.4722, 0.9873, 0.4259, 0.9886, 0.4259, 0.9886, 0.4275, 0.9873, 0.4275, 0.09028, 0.9, 0.09607, 0.8898, 0.09756, 0.8906, 0.09177, 0.9008, 0.1103, 0.9108, 0.1161, 0.921, 0.1146, 0.9218, 0.1088, 0.9115, 0.5387, 0.8411, 0.5387, 0.8426, 0.5371, 0.8411, 0.6817, 0.9312, 0.6817, 0.9328, 0.68, 0.9328, 0.68, 0.9312, 0.5371, 0.8426, 0.5371, 0.8411, 0.5387, 0.8426, 0.7062, 0.9049, 0.7048, 0.9041, 0.7106, 0.8939, 0.712, 0.8946, 0.75, 0.3675, 0.7501, 0.3559, 0.7518, 0.3559, 0.7517, 0.3675, 0.9932, 0.2239, 0.9932, 0.2355, 0.9915, 0.2355, 0.9915, 0.2239, 0.763, 0.3675, 0.763, 0.3559, 0.7647, 0.3559, 0.7647, 0.3675, 0.9915, 0.2461, 0.9932, 0.2461, 0.9932, 0.2577, 0.9915, 0.2577, 0.9001, 0.9194, 0.897, 0.9194, 0.897, 0.8211, 0.9001, 0.8211, 0.7479, 0.9374, 0.745, 0.9362, 0.745, 0.926, 0.7479, 0.9272, 0.9113, 0.8211, 0.9144, 0.8211, 0.9144, 0.9194, 0.9113, 0.9194, 0.7591, 0.9272, 0.762, 0.926, 0.762, 0.9362, 0.7591, 0.9374, 0.6328, 0.9035, 0.6228, 0.9037, 0.6228, 0.8055, 0.6328, 0.8054, 0.9626, 0.4937, 0.9527, 0.4943, 0.9527, 0.3972, 0.9626, 0.3966, 0.2436, 0.9122, 0.2404, 0.9122, 0.2404, 0.814, 0.2436, 0.814, 0.9944, 0.2133, 0.9915, 0.2122, 0.9915, 0.202, 0.9944, 0.2031, 0.1744, 0.9117, 0.1713, 0.9117, 0.1713, 0.8135, 0.1744, 0.8135, 0.9944, 0.1903, 0.9915, 0.1914, 0.9915, 0.1812, 0.9944, 0.1801, 0.9625, 0.6031, 0.9527, 0.6031, 0.9527, 0.5049, 0.9625, 0.5049, 0.94, 0.7473, 0.9505, 0.7473, 0.9505, 0.8455, 0.94, 0.8455, 0.8426, 0.7473, 0.8426, 0.8034, 0.8012, 0.8034, 0.8012, 0.7473, 0.1917, 0.8034, 0.1917, 0.7472, 0.2332, 0.7472, 0.2332, 0.8034, 0.6521, 0.827, 0.6521, 0.7709, 0.6936, 0.7709, 0.6936, 0.827, 0.2444, 0.8034, 0.2444, 0.7472, 0.2858, 0.7472, 0.2858, 0.8034, 0.8588, 0.3777, 0.8588, 0.3386, 0.9002, 0.3386, 0.9002, 0.3777, 0.7085, 0.8136, 0.7499, 0.8136, 0.7537, 0.8171, 0.7048, 0.8171, 0.2273, 0.8603, 0.2273, 0.9065, 0.2186, 0.9065, 0.2186, 0.8603, 0.7499, 0.7744, 0.7085, 0.7744, 0.7048, 0.7709, 0.7537, 0.7709, 0.7085, 0.7744, 0.7085, 0.8136, 0.7048, 0.8171, 0.7048, 0.7709, 0.7499, 0.8136, 0.7499, 0.7744, 0.7537, 0.7709, 0.7537, 0.8171, 0.5259, 0.8515, 0.4776, 0.8515, 0.486, 0.8435, 0.5175, 0.8435, 0.9488, 0.8561, 0.9488, 0.9023, 0.94, 0.9023, 0.94, 0.8561, 0.9705, 0.8806, 0.9705, 0.9268, 0.9618, 0.9268, 0.9618, 0.8806, 0.9644, 0.3386, 0.9644, 0.3847, 0.9557, 0.3847, 0.9557, 0.3386, 0.16, 0.8767, 0.1282, 0.8767, 0.1282, 0.8135, 0.16, 0.8135, 0.4776, 0.8054, 0.5259, 0.8054, 0.5175, 0.8134, 0.486, 0.8134, 0.5259, 0.8054, 0.5259, 0.8515, 0.5175, 0.8435, 0.5175, 0.8134, 0.4776, 0.8515, 0.4776, 0.8054, 0.486, 0.8134, 0.486, 0.8435, 0.7073, 0.386, 0.7073, 0.3559, 0.7388, 0.3559, 0.7388, 0.386, 0.9288, 0.8105, 0.897, 0.8105, 0.897, 0.7473, 0.9288, 0.7473, 0.5797, 0.8054, 0.6116, 0.8054, 0.6116, 0.8687, 0.5797, 0.8687, 0.8857, 0.8105, 0.8539, 0.8105, 0.8539, 0.7473, 0.8857, 0.7473, 0.9414, 0.9129, 0.9414, 0.9315, 0.94, 0.9315, 0.94, 0.9129, 0.8348, 0.9305, 0.8348, 0.9118, 0.8362, 0.9118, 0.8362, 0.9305, 0.9887, 0.3966, 0.9887, 0.4153, 0.9873, 0.4153, 0.9873, 0.3966, 0.2562, 0.9128, 0.2562, 0.9314, 0.2548, 0.9314, 0.2548, 0.9128, 0.1407, 0.935, 0.1407, 0.9337, 0.1421, 0.9337, 0.1421, 0.935, 0.1533, 0.935, 0.1533, 0.9337, 0.1547, 0.9337, 0.1547, 0.935, 0.6368, 0.9143, 0.6368, 0.933, 0.6354, 0.933, 0.6354, 0.9143, 0.5044, 0.9245, 0.5044, 0.9058, 0.5058, 0.9058, 0.5058, 0.9245, 0.05149, 0.9144, 0.05149, 0.9331, 0.05013, 0.9331, 0.05013, 0.9144, 0.4902, 0.9245, 0.4902, 0.9058, 0.4915, 0.9058, 0.4915, 0.9245, 0.1295, 0.9337, 0.1295, 0.935, 0.1282, 0.935, 0.1282, 0.9337, 0.4915, 0.9351, 0.4915, 0.9364, 0.4902, 0.9364, 0.4902, 0.9351, 0.6242, 0.9143, 0.6242, 0.933, 0.6228, 0.933, 0.6228, 0.9143, 0.517, 0.9245, 0.517, 0.9058, 0.5184, 0.9058, 0.5184, 0.9245, 0.9884, 0.5263, 0.9884, 0.545, 0.9871, 0.545, 0.9871, 0.5263, 0.8236, 0.9118, 0.8236, 0.9305, 0.8222, 0.9305, 0.8222, 0.9118, 0.06825, 0.9331, 0.06825, 0.9344, 0.06689, 0.9344, 0.06689, 0.9331, 0.4789, 0.9351, 0.4789, 0.9364, 0.4776, 0.9364, 0.4776, 0.9351, 0.8026, 0.9128, 0.8026, 0.9315, 0.8012, 0.9315, 0.8012, 0.9128, 0.4789, 0.9058, 0.4789, 0.9245, 0.4776, 0.9245, 0.4776, 0.9058, 0.9884, 0.5556, 0.9884, 0.5743, 0.9871, 0.5743, 0.9871, 0.5556, 0.2759, 0.9315, 0.2759, 0.9128, 0.2773, 0.9128, 0.2773, 0.9315, 0.02674, 0.9344, 0.02674, 0.9331, 0.0281, 0.9331, 0.0281, 0.9344, 0.5041, 0.9351, 0.5041, 0.9364, 0.5027, 0.9364, 0.5027, 0.9351, 0.2292, 0.8497, 0.1917, 0.8497, 0.1982, 0.8435, 0.2226, 0.8435, 0.1917, 0.814, 0.2292, 0.814, 0.2226, 0.8201, 0.1982, 0.8202, 0.2292, 0.814, 0.2292, 0.8497, 0.2226, 0.8435, 0.2226, 0.8201, 0.1917, 0.8497, 0.1917, 0.814, 0.1982, 0.8202, 0.1982, 0.8435, 0.1461, 0.8873, 0.1529, 0.8873, 0.1529, 0.9231, 0.1461, 0.9231, 0.3038, 0.921, 0.2971, 0.921, 0.2971, 0.8853, 0.3038, 0.8853, 0.1349, 0.9231, 0.1282, 0.9231, 0.1282, 0.8873, 0.1349, 0.8873, 0.3318, 0.9203, 0.325, 0.9203, 0.325, 0.8845, 0.3318, 0.8845, 0.8012, 0.8416, 0.8012, 0.8305, 0.8012, 0.814, 0.811, 0.814, 0.811, 0.9022, 0.8012, 0.9022, 0.8012, 0.8747, 0.6521, 0.6996, 0.6521, 0.672, 0.6584, 0.672, 0.6584, 0.6776, 0.6584, 0.6996, 0.9758, 0.5595, 0.9737, 0.5595, 0.9737, 0.5263, 0.9758, 0.5263, 0.9345, 0.3386, 0.9444, 0.3386, 0.9444, 0.3799, 0.9444, 0.3858, 0.9345, 0.3858, 0.5819, 0.9229, 0.5819, 0.9377, 0.5797, 0.9377, 0.5797, 0.9229, 0.005609, 0.8756, 0.005609, 0.852, 0.005609, 0.8461, 0.01552, 0.8461, 0.01552, 0.8934, 0.005609, 0.8934, 0.6897, 0.6776, 0.6834, 0.6776, 0.6834, 0.672, 0.7022, 0.672, 0.7022, 0.7051, 0.6959, 0.7051, 0.6959, 0.6776, 0.6087, 0.9377, 0.6065, 0.9377, 0.6065, 0.9229, 0.6087, 0.9229, 0.2858, 0.9022, 0.2759, 0.9022, 0.2759, 0.814, 0.2858, 0.814, 0.2858, 0.836, 0.2858, 0.8691, 0.9758, 0.6031, 0.9737, 0.6031, 0.9737, 0.57, 0.9758, 0.57, 0.6959, 0.7548, 0.6959, 0.7382, 0.7022, 0.7382, 0.7022, 0.7603, 0.6959, 0.7603, 0.9915, 0.03066, 0.9936, 0.03066, 0.9936, 0.04543, 0.9915, 0.04543, 0.674, 0.7217, 0.6584, 0.7217, 0.6584, 0.7327, 0.6521, 0.7327, 0.6521, 0.6996, 0.6584, 0.6996, 0.6584, 0.7107, 0.674, 0.7107, 0.674, 0.6776, 0.6584, 0.6776, 0.6584, 0.672, 0.6834, 0.672, 0.6834, 0.6776, 0.6803, 0.6776, 0.6803, 0.7107, 0.6959, 0.7107, 0.6959, 0.7051, 0.7022, 0.7051, 0.7022, 0.7382, 0.6959, 0.7382, 0.6959, 0.7217, 0.6803, 0.7217, 0.6803, 0.7548, 0.6959, 0.7548, 0.6959, 0.7603, 0.6521, 0.7603, 0.6521, 0.7438, 0.6584, 0.7438, 0.6584, 0.7548, 0.674, 0.7548, 0.6088, 0.8903, 0.6088, 0.9123, 0.6066, 0.9123, 0.6066, 0.8792, 0.6088, 0.8792, 0.6521, 0.7438, 0.6521, 0.7327, 0.6584, 0.7327, 0.6584, 0.7438, 0.7635, 0.672, 0.7635, 0.7603, 0.7134, 0.7603, 0.7134, 0.672, 0.5931, 0.9377, 0.5931, 0.9229, 0.5953, 0.9229, 0.5953, 0.9377, 0.9929, 0.8487, 0.9929, 0.8635, 0.9907, 0.8635, 0.9907, 0.8487, 0.9781, 0.0384, 0.9781, 0.005296, 0.9803, 0.005297, 0.9803, 0.0384, 0.9915, 0.005296, 0.9936, 0.005296, 0.9936, 0.02007, 0.9915, 0.02007, 0.2404, 0.9346, 0.2404, 0.9287, 0.2404, 0.9228, 0.2426, 0.9228, 0.2426, 0.9376, 0.2404, 0.9376, 0.9781, 0.1258, 0.9781, 0.1092, 0.9781, 0.09269, 0.9803, 0.09269, 0.9803, 0.1258, 0.3452, 0.9066, 0.3452, 0.9176, 0.343, 0.9176, 0.343, 0.8845, 0.3452, 0.8845, 0.3452, 0.8955, 0.991, 0.31, 0.9932, 0.31, 0.9932, 0.3248, 0.991, 0.3248, 0.9781, 0.1695, 0.9781, 0.1364, 0.9803, 0.1364, 0.9803, 0.1695, 0.9781, 0.05451, 0.9781, 0.04899, 0.9803, 0.04899, 0.9803, 0.0821, 0.9781, 0.0821, 0.2074, 0.8934, 0.1917, 0.8934, 0.1917, 0.8603, 0.2074, 0.8603, 0.09028, 0.8461, 0.1059, 0.8461, 0.1059, 0.8792, 0.09028, 0.8792, 0.7739, 0.856, 0.7895, 0.856, 0.7895, 0.8891, 0.7739, 0.8891, 0.55, 0.8567, 0.5656, 0.8567, 0.5656, 0.8898, 0.55, 0.8898, 0.8222, 0.8412, 0.8222, 0.8303, 0.8222, 0.814, 0.8321, 0.814, 0.8321, 0.9012, 0.8222, 0.9012, 0.8222, 0.874, 0.05567, 0.8079, 0.05567, 0.8355, 0.04941, 0.8355, 0.04941, 0.83, 0.04941, 0.8079, 0.9774, 0.8346, 0.9795, 0.8346, 0.9795, 0.8677, 0.9774, 0.8677, 0.6521, 0.8376, 0.662, 0.8376, 0.662, 0.879, 0.662, 0.8849, 0.6521, 0.8849, 0.1734, 0.9223, 0.1734, 0.937, 0.1713, 0.937, 0.1713, 0.9223, 0.6733, 0.8672, 0.6733, 0.8435, 0.6733, 0.8376, 0.6832, 0.8376, 0.6832, 0.8849, 0.6733, 0.8849, 0.01812, 0.83, 0.02438, 0.83, 0.02438, 0.8355, 0.005609, 0.8355, 0.005609, 0.8024, 0.01187, 0.8024, 0.01187, 0.83, 0.9907, 0.7726, 0.9929, 0.7726, 0.9929, 0.7874, 0.9907, 0.7874, 0.2548, 0.814, 0.2647, 0.814, 0.2647, 0.9022, 0.2548, 0.9022, 0.2548, 0.8801, 0.2548, 0.847, 0.9795, 0.824, 0.9774, 0.824, 0.9774, 0.7909, 0.9795, 0.7909, 0.01187, 0.7528, 0.01187, 0.7693, 0.005609, 0.7693, 0.005609, 0.7472, 0.01187, 0.7472, 0.9907, 0.7473, 0.9929, 0.7473, 0.9929, 0.762, 0.9907, 0.762, 0.03377, 0.7859, 0.04941, 0.7859, 0.04941, 0.7748, 0.05567, 0.7748, 0.05567, 0.8079, 0.04941, 0.8079, 0.04941, 0.7969, 0.03377, 0.7969, 0.03377, 0.83, 0.04941, 0.83, 0.04941, 0.8355, 0.02438, 0.8355, 0.02438, 0.83, 0.02751, 0.83, 0.02751, 0.7969, 0.01187, 0.7969, 0.01187, 0.8024, 0.005609, 0.8024, 0.005609, 0.7693, 0.01187, 0.7693, 0.01187, 0.7859, 0.02751, 0.7859, 0.02751, 0.7528, 0.01187, 0.7528, 0.01187, 0.7472, 0.05567, 0.7472, 0.05567, 0.7638, 0.04941, 0.7638, 0.04941, 0.7528, 0.03377, 0.7528, 0.9756, 0.3606, 0.9756, 0.3386, 0.9778, 0.3386, 0.9778, 0.3716, 0.9756, 0.3716, 0.05567, 0.7638, 0.05567, 0.7748, 0.04941, 0.7748, 0.04941, 0.7638, 0.1169, 0.7472, 0.1169, 0.8355, 0.06689, 0.8355, 0.06689, 0.7472, 0.9278, 0.9192, 0.9278, 0.934, 0.9257, 0.934, 0.9257, 0.9192, 0.9839, 0.7208, 0.9839, 0.7356, 0.9817, 0.7356, 0.9817, 0.7208, 0.9803, 0.1801, 0.9803, 0.2128, 0.9781, 0.2128, 0.9781, 0.1801, 0.9907, 0.8233, 0.9929, 0.8233, 0.9929, 0.8381, 0.9907, 0.8381, 0.9912, 0.3691, 0.9912, 0.375, 0.9912, 0.3809, 0.989, 0.3809, 0.989, 0.3661, 0.9912, 0.3661, 0.6521, 0.9282, 0.6521, 0.9118, 0.6521, 0.8955, 0.6543, 0.8955, 0.6543, 0.9282, 0.9774, 0.7583, 0.9774, 0.7473, 0.9795, 0.7473, 0.9795, 0.7803, 0.9774, 0.7803, 0.9774, 0.7693, 0.9907, 0.798, 0.9929, 0.798, 0.9929, 0.8128, 0.9907, 0.8128, 0.9781, 0.2994, 0.9781, 0.2667, 0.9803, 0.2667, 0.9803, 0.2994, 0.9781, 0.2288, 0.9781, 0.2234, 0.9803, 0.2234, 0.9803, 0.2561, 0.9781, 0.2561, 0.5201, 0.8952, 0.5044, 0.8952, 0.5044, 0.8621, 0.5201, 0.8621, 0.4776, 0.8621, 0.4932, 0.8621, 0.4932, 0.8952, 0.4776, 0.8952, 0.7607, 0.9154, 0.745, 0.9154, 0.745, 0.8823, 0.7607, 0.8823, 0.5797, 0.8792, 0.5954, 0.8792, 0.5954, 0.9123, 0.5797, 0.9123, 0.6409, 0.672, 0.6409, 0.7948, 0.5797, 0.7948, 0.5797, 0.672, 0.957, 0.6137, 0.957, 0.7365, 0.9527, 0.7365, 0.9527, 0.6137, 0.4776, 0.672, 0.5388, 0.672, 0.5287, 0.6791, 0.4877, 0.6791, 0.9618, 0.87, 0.9618, 0.7473, 0.9661, 0.7473, 0.9661, 0.87, 0.05451, 0.9038, 0.05013, 0.9038, 0.05013, 0.8461, 0.05451, 0.8461, 0.5313, 0.8621, 0.5357, 0.8621, 0.5357, 0.9192, 0.5313, 0.9192, 0.9682, 0.7225, 0.9682, 0.6137, 0.9705, 0.6137, 0.9705, 0.7225, 0.4776, 0.7948, 0.4776, 0.672, 0.4877, 0.6791, 0.4877, 0.7878, 0.5388, 0.672, 0.5388, 0.7948, 0.5287, 0.7878, 0.5287, 0.6791, 0.5388, 0.7948, 0.4776, 0.7948, 0.4877, 0.7878, 0.5287, 0.7878, 0.2971, 0.5052, 0.2971, 0.3965, 0.338, 0.3965, 0.338, 0.5052, 0.9257, 0.9086, 0.9257, 0.8704, 0.9279, 0.8704, 0.9279, 0.9086, 0.9257, 0.8598, 0.9257, 0.8211, 0.9279, 0.8211, 0.9279, 0.8598, 0.9739, 0.5053, 0.9739, 0.3966, 0.9761, 0.3966, 0.9761, 0.5053, 0.1457, 0.4053, 0.005609, 0.4053, 0.00561, 0.3966, 0.1457, 0.3966, 0.6653, 0.0328, 0.6653, 0.02411, 0.6702, 0.02412, 0.6702, 0.03281, 0.5685, 0.3966, 0.5685, 0.529, 0.5601, 0.529, 0.5601, 0.4099, 0.7774, 0.3366, 0.8476, 0.3366, 0.8476, 0.3453, 0.7774, 0.3453, 0.9414, 0.4053, 0.8012, 0.4053, 0.8012, 0.3966, 0.9414, 0.3966, 0.393, 0.03279, 0.393, 0.0241, 0.5444, 0.02409, 0.5444, 0.03278, 0.2858, 0.4052, 0.1457, 0.4053, 0.1457, 0.3966, 0.2858, 0.3965, 0.5601, 0.6482, 0.497, 0.6482, 0.4339, 0.6482, 0.4309, 0.6436, 0.4035, 0.6012, 0.399, 0.594, 0.3582, 0.529, 0.4339, 0.4099, 0.5601, 0.4099, 0.5601, 0.529, 0.7816, 0.6482, 0.6554, 0.6482, 0.5797, 0.529, 0.6205, 0.4641, 0.625, 0.4569, 0.6524, 0.4145, 0.6554, 0.4099, 0.7185, 0.4099, 0.7816, 0.4099, 0.7816, 0.529, 0.4984, 0.6614, 0.4283, 0.6614, 0.4339, 0.6482, 0.497, 0.6482, 0.79, 0.6614, 0.6498, 0.6614, 0.6554, 0.6482, 0.7816, 0.6482, 0.79, 0.529, 0.79, 0.6614, 0.7816, 0.6482, 0.7816, 0.529, 0.79, 0.3966, 0.79, 0.529, 0.7816, 0.529, 0.7816, 0.4099, 0.4283, 0.3966, 0.5685, 0.3966, 0.5601, 0.4099, 0.4339, 0.4099, 0.7199, 0.3966, 0.79, 0.3966, 0.7816, 0.4099, 0.7185, 0.4099, 0.5685, 0.529, 0.5685, 0.6614, 0.5601, 0.6482, 0.5601, 0.529, 0.613, 0.0241, 0.5444, 0.02409, 0.5444, 0.005536, 0.613, 0.005552, 0.1784, 0.364, 0.3013, 0.3636, 0.3013, 0.3821, 0.1784, 0.3825, 0.393, 0.3641, 0.5444, 0.3641, 0.5444, 0.3827, 0.393, 0.3827, 0.4393, 0.7045, 0.4426, 0.6994, 0.4482, 0.7126, 0.4452, 0.7173, 0.4419, 0.9642, 0.3582, 0.8316, 0.3723, 0.8316, 0.4476, 0.951, 0.8588, 0.1684, 0.9425, 0.03583, 0.9481, 0.04905, 0.8728, 0.1684, 0.9043, 0.2404, 0.8588, 0.1684, 0.8728, 0.1684, 0.9137, 0.2333, 0.6653, 0.3642, 0.6702, 0.3642, 0.6702, 0.3827, 0.6653, 0.3827, 0.05413, 0.02445, 0.0491, 0.02444, 0.0491, 0.005914, 0.05413, 0.005929, 0.1079, 0.3638, 0.1784, 0.364, 0.1784, 0.3825, 0.1079, 0.3823, 0.5444, 0.02409, 0.393, 0.0241, 0.393, 0.005553, 0.5444, 0.005536, 0.3013, 0.02438, 0.1784, 0.02481, 0.1784, 0.006293, 0.3013, 0.005857, 0.2858, 0.4522, 0.1457, 0.4522, 0.1457, 0.4126, 0.2858, 0.4125, 0.393, 0.07975, 0.393, 0.0401, 0.5444, 0.04008, 0.5444, 0.07973, 0.9414, 0.4523, 0.8012, 0.4523, 0.8012, 0.4126, 0.9414, 0.4126, 0.7774, 0.2897, 0.8476, 0.2897, 0.8476, 0.3293, 0.7774, 0.3293, 0.8805, 0.8211, 0.8804, 0.8763, 0.8728, 0.8807, 0.8729, 0.8255, 0.1457, 0.4522, 0.005609, 0.4523, 0.00561, 0.4126, 0.1457, 0.4126, 0.1457, 0.4609, 0.00561, 0.4609, 0.005609, 0.4523, 0.1457, 0.4522, 0.6653, 0.08841, 0.6653, 0.07976, 0.6702, 0.07976, 0.6702, 0.08842, 0.7774, 0.281, 0.8476, 0.281, 0.8476, 0.2897, 0.7774, 0.2897, 0.9414, 0.4609, 0.8012, 0.4609, 0.8012, 0.4523, 0.9414, 0.4523, 0.393, 0.0884, 0.393, 0.07975, 0.5444, 0.07973, 0.5444, 0.08839, 0.2858, 0.4608, 0.1457, 0.4609, 0.1457, 0.4522, 0.2858, 0.4522, 0.7073, 0.281, 0.7774, 0.281, 0.7774, 0.2897, 0.7073, 0.2897, 0.7073, 0.2897, 0.7774, 0.2897, 0.7774, 0.3293, 0.7073, 0.3293, 0.6498, 0.3966, 0.7199, 0.3966, 0.7185, 0.4099, 0.6554, 0.4099, 0.5685, 0.6614, 0.4984, 0.6614, 0.497, 0.6482, 0.5601, 0.6482, 0.7073, 0.3366, 0.7774, 0.3366, 0.7774, 0.3453, 0.7073, 0.3453, 0.8804, 0.8763, 0.8805, 0.8856, 0.8729, 0.89, 0.8728, 0.8807, 0.7137, 0.8277, 0.7137, 0.8363, 0.7048, 0.8363, 0.7048, 0.8277, 0.05413, 0.3637, 0.1001, 0.3638, 0.1001, 0.3823, 0.05413, 0.3822, 0.1079, 0.02461, 0.1001, 0.02459, 0.1001, 0.006066, 0.1079, 0.006089, 0.613, 0.3641, 0.6206, 0.3641, 0.6206, 0.3827, 0.613, 0.3827, 0.9398, 0.2955, 0.9093, 0.2484, 0.9183, 0.2405, 0.9458, 0.2828, 0.4037, 0.7596, 0.4088, 0.7516, 0.4177, 0.7596, 0.4132, 0.7668, 0.6653, 0.02411, 0.6206, 0.0241, 0.6206, 0.005554, 0.6653, 0.005564, 0.613, 0.03279, 0.613, 0.0241, 0.6206, 0.0241, 0.6206, 0.03279, 0.613, 0.3641, 0.613, 0.0884, 0.6206, 0.0884, 0.6206, 0.3641, 0.7073, 0.005296, 0.7774, 0.005296, 0.7774, 0.281, 0.7073, 0.281, 0.2858, 0.7366, 0.1457, 0.7366, 0.1457, 0.4609, 0.2858, 0.4608, 0.393, 0.3641, 0.393, 0.0884, 0.5444, 0.08839, 0.5444, 0.3641, 0.9414, 0.7367, 0.8012, 0.7367, 0.8012, 0.4609, 0.9414, 0.4609, 0.7774, 0.005296, 0.8476, 0.005296, 0.8476, 0.281, 0.7774, 0.281, 0.6653, 0.3642, 0.6653, 0.08841, 0.6702, 0.08842, 0.6702, 0.3642, 0.1457, 0.7366, 0.00561, 0.7366, 0.00561, 0.4609, 0.1457, 0.4609, 0.8616, 0.8255, 0.8615, 0.8348, 0.8539, 0.8304, 0.854, 0.8211, 0.7073, 0.3293, 0.7774, 0.3293, 0.7774, 0.3366, 0.7073, 0.3366, 0.2858, 0.4125, 0.1457, 0.4126, 0.1457, 0.4053, 0.2858, 0.4052, 0.393, 0.0401, 0.393, 0.03279, 0.5444, 0.03278, 0.5444, 0.04008, 0.9414, 0.4126, 0.8012, 0.4126, 0.8012, 0.4053, 0.9414, 0.4053, 0.7774, 0.3293, 0.8476, 0.3293, 0.8476, 0.3366, 0.7774, 0.3366, 0.6653, 0.04011, 0.6653, 0.0328, 0.6702, 0.03281, 0.6702, 0.04011, 0.1457, 0.4126, 0.00561, 0.4126, 0.005609, 0.4053, 0.1457, 0.4053, 0.7249, 0.8833, 0.7249, 0.876, 0.7338, 0.876, 0.7338, 0.8833, 0.6206, 0.3641, 0.6206, 0.0884, 0.6653, 0.08841, 0.6653, 0.3642, 0.6702, 0.02412, 0.6653, 0.02411, 0.6653, 0.005564, 0.6702, 0.005565, 0.9432, 0.3006, 0.9398, 0.2955, 0.9458, 0.2828, 0.9488, 0.2874, 0.0491, 0.3637, 0.05413, 0.3637, 0.05413, 0.3822, 0.0491, 0.3822, 0.7137, 0.876, 0.7137, 0.8833, 0.7048, 0.8833, 0.7048, 0.876, 0.6702, 0.07976, 0.6653, 0.07976, 0.6653, 0.04011, 0.6702, 0.04011, 0.1001, 0.02459, 0.05413, 0.02445, 0.05413, 0.005929, 0.1001, 0.006066, 0.6206, 0.3641, 0.6653, 0.3642, 0.6653, 0.3827, 0.6206, 0.3827, 0.4088, 0.7516, 0.4393, 0.7045, 0.4452, 0.7173, 0.4177, 0.7596, 0.6206, 0.03279, 0.6206, 0.0241, 0.6653, 0.02411, 0.6653, 0.0328, 0.5444, 0.04008, 0.5444, 0.03278, 0.613, 0.03279, 0.613, 0.0401, 0.5444, 0.3641, 0.5444, 0.08839, 0.613, 0.0884, 0.613, 0.3641, 0.5444, 0.03278, 0.5444, 0.02409, 0.613, 0.0241, 0.613, 0.03279, 0.3582, 0.8316, 0.4037, 0.7596, 0.4132, 0.7668, 0.3723, 0.8316, 0.5444, 0.3641, 0.613, 0.3641, 0.613, 0.3827, 0.5444, 0.3827, 0.1784, 0.02481, 0.1079, 0.02461, 0.1079, 0.006089, 0.1784, 0.006293, 0.5444, 0.07973, 0.5444, 0.04008, 0.613, 0.0401, 0.613, 0.07975, 0.5444, 0.08839, 0.5444, 0.07973, 0.613, 0.07975, 0.613, 0.0884, 0.1001, 0.3638, 0.1079, 0.3638, 0.1079, 0.3823, 0.1001, 0.3823, 0.9093, 0.2484, 0.9043, 0.2404, 0.9137, 0.2333, 0.9183, 0.2405, 0.6206, 0.0241, 0.613, 0.0241, 0.613, 0.005552, 0.6206, 0.005554, 0.1282, 0.7559, 0.1729, 0.7559, 0.1729, 0.7956, 0.1282, 0.7955, 0.1805, 0.7473, 0.1805, 0.7559, 0.1729, 0.7559, 0.1729, 0.7473, 0.1805, 0.7559, 0.1805, 0.7956, 0.1729, 0.7956, 0.1729, 0.7559, 0.1805, 0.7956, 0.1805, 0.8029, 0.1729, 0.8029, 0.1729, 0.7956, 0.1729, 0.7956, 0.1729, 0.8029, 0.1282, 0.8028, 0.1282, 0.7955, 0.1729, 0.7473, 0.1729, 0.7559, 0.1282, 0.7559, 0.1282, 0.7472, 0.7249, 0.8363, 0.7249, 0.8277, 0.7338, 0.8277, 0.7338, 0.8363, 0.8615, 0.8348, 0.8616, 0.89, 0.854, 0.8856, 0.8539, 0.8304, 0.7137, 0.8363, 0.7137, 0.876, 0.7048, 0.876, 0.7048, 0.8363, 0.7249, 0.876, 0.7249, 0.8363, 0.7338, 0.8363, 0.7338, 0.876, 0.02674, 0.8783, 0.02674, 0.8461, 0.03891, 0.8545, 0.03891, 0.8868, 0.07906, 0.8783, 0.06689, 0.8868, 0.06689, 0.8545, 0.07906, 0.8461, 0.3013, 0.3821, 0.3013, 0.3636, 0.3328, 0.3668, 0.3328, 0.3853, 0.0491, 0.005914, 0.0491, 0.02444, 0.01939, 0.02407, 0.01939, 0.005548, 0.6702, 0.3642, 0.6702, 0.02412, 0.6961, 0.02385, 0.6961, 0.3639, 0.4419, 0.9642, 0.4476, 0.951, 0.4663, 0.9815, 0.4607, 0.9947, 0.01939, 0.02407, 0.005609, 0.02385, 0.00561, 0.005296, 0.01939, 0.005548, 0.00561, 0.3639, 0.01939, 0.3633, 0.01939, 0.3818, 0.00561, 0.3824, 0.3328, 0.3668, 0.347, 0.3674, 0.347, 0.386, 0.3328, 0.3853, 0.347, 0.02736, 0.3328, 0.02759, 0.3328, 0.009063, 0.347, 0.008805, 0.3328, 0.3668, 0.3328, 0.02759, 0.347, 0.02736, 0.347, 0.3674, 0.01939, 0.3633, 0.00561, 0.3639, 0.005609, 0.02385, 0.01939, 0.02407, 0.9114, 0.3473, 0.9233, 0.3386, 0.9233, 0.3739, 0.9114, 0.3826, 0.4482, 0.7126, 0.4426, 0.6994, 0.4608, 0.672, 0.4663, 0.6853, 0.0491, 0.02444, 0.0491, 0.3637, 0.01939, 0.3633, 0.01939, 0.02407, 0.9481, 0.04905, 0.9425, 0.03583, 0.9612, 0.005296, 0.9669, 0.01852, 0.745, 0.8277, 0.7569, 0.8364, 0.7569, 0.8718, 0.745, 0.863, 0.6702, 0.3827, 0.6702, 0.3642, 0.6961, 0.3639, 0.6961, 0.3825, 0.3013, 0.02438, 0.3013, 0.005857, 0.3328, 0.009063, 0.3328, 0.02759, 0.393, 0.3641, 0.3582, 0.3675, 0.3582, 0.02742, 0.393, 0.0241, 0.0491, 0.3637, 0.0491, 0.3822, 0.01939, 0.3818, 0.01939, 0.3633, 0.393, 0.005553, 0.393, 0.0241, 0.3582, 0.02742, 0.3582, 0.008872, 0.393, 0.3641, 0.393, 0.3827, 0.3582, 0.386, 0.3582, 0.3675, 0.3013, 0.02438, 0.3328, 0.02759, 0.3328, 0.3668, 0.3013, 0.3636, 0.9432, 0.3006, 0.9488, 0.2874, 0.9669, 0.3147, 0.9613, 0.328, 0.6702, 0.02412, 0.6702, 0.005565, 0.6961, 0.005296, 0.6961, 0.02385])
me_cylinder.materials.append(mat_material_001)
me_cylinder.use_remesh_preserve_volume = False
me_cylinder.use_remesh_preserve_attributes = False
me_cylinder.use_mirror_vertex_groups = False
me_cylinder.use_paint_bone_selection = False
me_cylinder.use_paint_mask = True
me_cylinder.update()

# ---- objects
ob_cylinder = bpy.data.objects.new('Cylinder', me_cylinder)

# ---- transforms, parenting, visibility, modifiers, constraints
ob_cylinder.location = (7.666, 1.453, 1.677)
ob_cylinder.rotation_euler = (0.0, 1.571, 0.0)
ob_cylinder.scale = (1.462, 1.462, 1.462)
ob_cylinder.lineart.crease_threshold = 0.0

# ---- collection membership
col_collection_1.objects.link(ob_cylinder)

# ---- scene / render settings (as saved in the file)
scene.frame_start = 1; scene.frame_end = 250; scene.frame_set(6)
scene.render.engine = 'CYCLES'
scene.render.resolution_percentage = 50
scene.render.dither_intensity = 0.0
scene.cycles.use_denoising = False
scene.cycles.samples = 128
scene.cycles.sampling_pattern = 'TABULATED_SOBOL'
scene.cycles.use_adaptive_sampling = False
scene.cycles.use_light_tree = False
scene.cycles.blur_glossy = 0.0
scene.cycles.sample_clamp_indirect = 0.0
scene.view_settings.view_transform = 'Standard'
bpy.context.view_layer.update()

# ---- added for rendering (the .blend has no active camera and no usable light): camera, sun
cam_auto = bpy.data.cameras.new('AutoCamera')
cam_auto.lens = 50.0
cam_auto.sensor_width = 36.0
cam_auto.clip_end = 1000.0
ob_auto_camera = bpy.data.objects.new('AutoCamera', cam_auto)
scene.collection.objects.link(ob_auto_camera)
ob_auto_camera.location = (16.5587, -19.9859, 16.6628)
ob_auto_camera.rotation_euler = (1.09748, -7.21219e-08, 0.694738)
scene.camera = ob_auto_camera
light_auto_sun = bpy.data.lights.new('AutoSun', 'SUN')
light_auto_sun.energy = 3.0
light_auto_sun.angle = 0.0523599
ob_auto_sun = bpy.data.objects.new('AutoSun', light_auto_sun)
scene.collection.objects.link(ob_auto_sun)
ob_auto_sun.rotation_euler = (0.872665, 0.174533, 0.523599)
bpy.context.view_layer.update()
